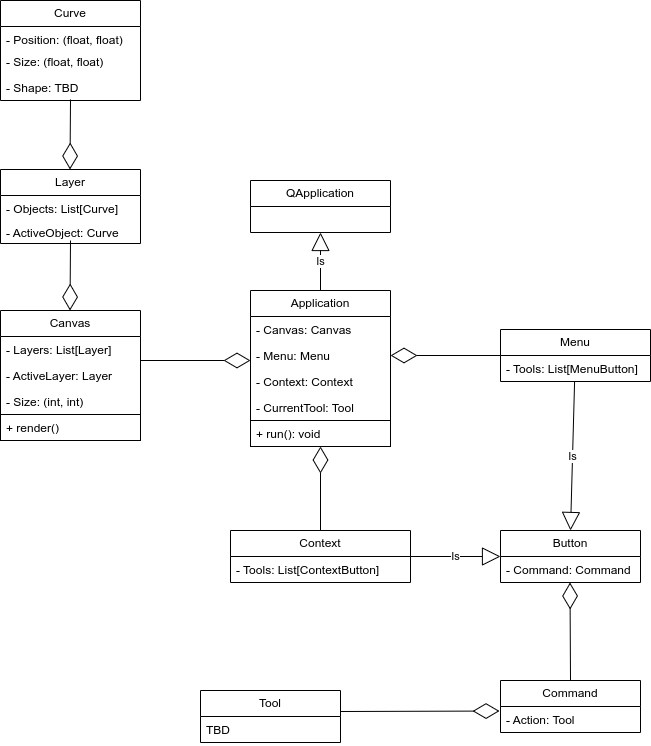

The diagram above was exported from draw.io. Its source (the exported page's mxGraphModel, read from the mxfile embedded in the PNG):
<mxGraphModel dx="1434" dy="766" grid="1" gridSize="10" guides="1" tooltips="1" connect="1" arrows="1" fold="1" page="1" pageScale="1" pageWidth="827" pageHeight="1169" math="0" shadow="0">
  <root>
    <mxCell id="WIyWlLk6GJQsqaUBKTNV-0" />
    <mxCell id="WIyWlLk6GJQsqaUBKTNV-1" parent="WIyWlLk6GJQsqaUBKTNV-0" />
    <mxCell id="T0G-adR9JQT7TkWJ15yc-1" value="Application" style="swimlane;fontStyle=0;childLayout=stackLayout;horizontal=1;startSize=26;fillColor=none;horizontalStack=0;resizeParent=1;resizeParentMax=0;resizeLast=0;collapsible=1;marginBottom=0;whiteSpace=wrap;html=1;" vertex="1" parent="WIyWlLk6GJQsqaUBKTNV-1">
      <mxGeometry x="400" y="620" width="140" height="156" as="geometry" />
    </mxCell>
    <mxCell id="T0G-adR9JQT7TkWJ15yc-2" value="- Canvas: Canvas" style="text;strokeColor=none;fillColor=none;align=left;verticalAlign=top;spacingLeft=4;spacingRight=4;overflow=hidden;rotatable=0;points=[[0,0.5],[1,0.5]];portConstraint=eastwest;whiteSpace=wrap;html=1;" vertex="1" parent="T0G-adR9JQT7TkWJ15yc-1">
      <mxGeometry y="26" width="140" height="26" as="geometry" />
    </mxCell>
    <mxCell id="T0G-adR9JQT7TkWJ15yc-3" value="- Menu: Menu" style="text;strokeColor=none;fillColor=none;align=left;verticalAlign=top;spacingLeft=4;spacingRight=4;overflow=hidden;rotatable=0;points=[[0,0.5],[1,0.5]];portConstraint=eastwest;whiteSpace=wrap;html=1;" vertex="1" parent="T0G-adR9JQT7TkWJ15yc-1">
      <mxGeometry y="52" width="140" height="26" as="geometry" />
    </mxCell>
    <mxCell id="T0G-adR9JQT7TkWJ15yc-32" value="- Context: Context" style="text;strokeColor=none;fillColor=none;align=left;verticalAlign=top;spacingLeft=4;spacingRight=4;overflow=hidden;rotatable=0;points=[[0,0.5],[1,0.5]];portConstraint=eastwest;whiteSpace=wrap;html=1;" vertex="1" parent="T0G-adR9JQT7TkWJ15yc-1">
      <mxGeometry y="78" width="140" height="26" as="geometry" />
    </mxCell>
    <mxCell id="T0G-adR9JQT7TkWJ15yc-52" value="- CurrentTool: Tool" style="text;strokeColor=none;fillColor=none;align=left;verticalAlign=top;spacingLeft=4;spacingRight=4;overflow=hidden;rotatable=0;points=[[0,0.5],[1,0.5]];portConstraint=eastwest;whiteSpace=wrap;html=1;" vertex="1" parent="T0G-adR9JQT7TkWJ15yc-1">
      <mxGeometry y="104" width="140" height="26" as="geometry" />
    </mxCell>
    <mxCell id="T0G-adR9JQT7TkWJ15yc-11" value="+ run(): void" style="text;strokeColor=default;fillColor=none;align=left;verticalAlign=top;spacingLeft=4;spacingRight=4;overflow=hidden;rotatable=0;points=[[0,0.5],[1,0.5]];portConstraint=eastwest;whiteSpace=wrap;html=1;" vertex="1" parent="T0G-adR9JQT7TkWJ15yc-1">
      <mxGeometry y="130" width="140" height="26" as="geometry" />
    </mxCell>
    <mxCell id="T0G-adR9JQT7TkWJ15yc-5" value="QApplication" style="swimlane;fontStyle=0;childLayout=stackLayout;horizontal=1;startSize=26;fillColor=none;horizontalStack=0;resizeParent=1;resizeParentMax=0;resizeLast=0;collapsible=1;marginBottom=0;whiteSpace=wrap;html=1;" vertex="1" parent="WIyWlLk6GJQsqaUBKTNV-1">
      <mxGeometry x="400" y="510" width="140" height="52" as="geometry" />
    </mxCell>
    <mxCell id="T0G-adR9JQT7TkWJ15yc-9" value="Is" style="endArrow=block;endSize=16;endFill=0;html=1;rounded=0;exitX=0.5;exitY=0;exitDx=0;exitDy=0;entryX=0.5;entryY=1;entryDx=0;entryDy=0;" edge="1" parent="WIyWlLk6GJQsqaUBKTNV-1" source="T0G-adR9JQT7TkWJ15yc-1" target="T0G-adR9JQT7TkWJ15yc-5">
      <mxGeometry width="160" relative="1" as="geometry">
        <mxPoint x="420" y="800" as="sourcePoint" />
        <mxPoint x="460" y="500" as="targetPoint" />
        <Array as="points" />
      </mxGeometry>
    </mxCell>
    <mxCell id="T0G-adR9JQT7TkWJ15yc-12" value="" style="endArrow=diamondThin;endFill=0;endSize=24;html=1;rounded=0;" edge="1" parent="WIyWlLk6GJQsqaUBKTNV-1">
      <mxGeometry width="160" relative="1" as="geometry">
        <mxPoint x="290" y="690" as="sourcePoint" />
        <mxPoint x="400" y="690" as="targetPoint" />
      </mxGeometry>
    </mxCell>
    <mxCell id="T0G-adR9JQT7TkWJ15yc-13" value="Canvas" style="swimlane;fontStyle=0;childLayout=stackLayout;horizontal=1;startSize=26;fillColor=none;horizontalStack=0;resizeParent=1;resizeParentMax=0;resizeLast=0;collapsible=1;marginBottom=0;whiteSpace=wrap;html=1;" vertex="1" parent="WIyWlLk6GJQsqaUBKTNV-1">
      <mxGeometry x="150" y="640" width="140" height="130" as="geometry" />
    </mxCell>
    <mxCell id="T0G-adR9JQT7TkWJ15yc-14" value="- Layers: List[Layer]" style="text;strokeColor=none;fillColor=none;align=left;verticalAlign=top;spacingLeft=4;spacingRight=4;overflow=hidden;rotatable=0;points=[[0,0.5],[1,0.5]];portConstraint=eastwest;whiteSpace=wrap;html=1;" vertex="1" parent="T0G-adR9JQT7TkWJ15yc-13">
      <mxGeometry y="26" width="140" height="26" as="geometry" />
    </mxCell>
    <mxCell id="T0G-adR9JQT7TkWJ15yc-33" value="- ActiveLayer: Layer" style="text;strokeColor=none;fillColor=none;align=left;verticalAlign=top;spacingLeft=4;spacingRight=4;overflow=hidden;rotatable=0;points=[[0,0.5],[1,0.5]];portConstraint=eastwest;whiteSpace=wrap;html=1;" vertex="1" parent="T0G-adR9JQT7TkWJ15yc-13">
      <mxGeometry y="52" width="140" height="26" as="geometry" />
    </mxCell>
    <mxCell id="T0G-adR9JQT7TkWJ15yc-15" value="- Size: (int, int)" style="text;strokeColor=none;fillColor=none;align=left;verticalAlign=top;spacingLeft=4;spacingRight=4;overflow=hidden;rotatable=0;points=[[0,0.5],[1,0.5]];portConstraint=eastwest;whiteSpace=wrap;html=1;" vertex="1" parent="T0G-adR9JQT7TkWJ15yc-13">
      <mxGeometry y="78" width="140" height="26" as="geometry" />
    </mxCell>
    <mxCell id="T0G-adR9JQT7TkWJ15yc-31" value="+ render()" style="text;strokeColor=default;fillColor=none;align=left;verticalAlign=top;spacingLeft=4;spacingRight=4;overflow=hidden;rotatable=0;points=[[0,0.5],[1,0.5]];portConstraint=eastwest;whiteSpace=wrap;html=1;" vertex="1" parent="T0G-adR9JQT7TkWJ15yc-13">
      <mxGeometry y="104" width="140" height="26" as="geometry" />
    </mxCell>
    <mxCell id="T0G-adR9JQT7TkWJ15yc-21" value="" style="endArrow=diamondThin;endFill=0;endSize=24;html=1;rounded=0;" edge="1" parent="WIyWlLk6GJQsqaUBKTNV-1">
      <mxGeometry width="160" relative="1" as="geometry">
        <mxPoint x="220" y="570" as="sourcePoint" />
        <mxPoint x="219.5" y="640" as="targetPoint" />
      </mxGeometry>
    </mxCell>
    <mxCell id="T0G-adR9JQT7TkWJ15yc-22" value="Layer" style="swimlane;fontStyle=0;childLayout=stackLayout;horizontal=1;startSize=26;fillColor=none;horizontalStack=0;resizeParent=1;resizeParentMax=0;resizeLast=0;collapsible=1;marginBottom=0;whiteSpace=wrap;html=1;" vertex="1" parent="WIyWlLk6GJQsqaUBKTNV-1">
      <mxGeometry x="150" y="499" width="140" height="74" as="geometry" />
    </mxCell>
    <mxCell id="T0G-adR9JQT7TkWJ15yc-23" value="- Objects: List[Curve]" style="text;strokeColor=none;fillColor=none;align=left;verticalAlign=top;spacingLeft=4;spacingRight=4;overflow=hidden;rotatable=0;points=[[0,0.5],[1,0.5]];portConstraint=eastwest;whiteSpace=wrap;html=1;" vertex="1" parent="T0G-adR9JQT7TkWJ15yc-22">
      <mxGeometry y="26" width="140" height="24" as="geometry" />
    </mxCell>
    <mxCell id="T0G-adR9JQT7TkWJ15yc-34" value="- ActiveObject: Curve" style="text;strokeColor=none;fillColor=none;align=left;verticalAlign=top;spacingLeft=4;spacingRight=4;overflow=hidden;rotatable=0;points=[[0,0.5],[1,0.5]];portConstraint=eastwest;whiteSpace=wrap;html=1;" vertex="1" parent="T0G-adR9JQT7TkWJ15yc-22">
      <mxGeometry y="50" width="140" height="24" as="geometry" />
    </mxCell>
    <mxCell id="T0G-adR9JQT7TkWJ15yc-27" value="Curve" style="swimlane;fontStyle=0;childLayout=stackLayout;horizontal=1;startSize=26;fillColor=none;horizontalStack=0;resizeParent=1;resizeParentMax=0;resizeLast=0;collapsible=1;marginBottom=0;whiteSpace=wrap;html=1;" vertex="1" parent="WIyWlLk6GJQsqaUBKTNV-1">
      <mxGeometry x="150" y="330" width="140" height="100" as="geometry" />
    </mxCell>
    <mxCell id="T0G-adR9JQT7TkWJ15yc-28" value="- Position: (float, float)" style="text;strokeColor=none;fillColor=none;align=left;verticalAlign=top;spacingLeft=4;spacingRight=4;overflow=hidden;rotatable=0;points=[[0,0.5],[1,0.5]];portConstraint=eastwest;whiteSpace=wrap;html=1;" vertex="1" parent="T0G-adR9JQT7TkWJ15yc-27">
      <mxGeometry y="26" width="140" height="22" as="geometry" />
    </mxCell>
    <mxCell id="T0G-adR9JQT7TkWJ15yc-29" value="- Size: (float, float)" style="text;strokeColor=none;fillColor=none;align=left;verticalAlign=top;spacingLeft=4;spacingRight=4;overflow=hidden;rotatable=0;points=[[0,0.5],[1,0.5]];portConstraint=eastwest;whiteSpace=wrap;html=1;" vertex="1" parent="T0G-adR9JQT7TkWJ15yc-27">
      <mxGeometry y="48" width="140" height="26" as="geometry" />
    </mxCell>
    <mxCell id="T0G-adR9JQT7TkWJ15yc-30" value="- Shape: TBD" style="text;strokeColor=none;fillColor=none;align=left;verticalAlign=top;spacingLeft=4;spacingRight=4;overflow=hidden;rotatable=0;points=[[0,0.5],[1,0.5]];portConstraint=eastwest;whiteSpace=wrap;html=1;" vertex="1" parent="T0G-adR9JQT7TkWJ15yc-27">
      <mxGeometry y="74" width="140" height="26" as="geometry" />
    </mxCell>
    <mxCell id="T0G-adR9JQT7TkWJ15yc-26" value="" style="endArrow=diamondThin;endFill=0;endSize=24;html=1;rounded=0;" edge="1" parent="WIyWlLk6GJQsqaUBKTNV-1">
      <mxGeometry width="160" relative="1" as="geometry">
        <mxPoint x="220" y="429" as="sourcePoint" />
        <mxPoint x="219.5" y="499" as="targetPoint" />
      </mxGeometry>
    </mxCell>
    <mxCell id="T0G-adR9JQT7TkWJ15yc-38" value="" style="endArrow=diamondThin;endFill=0;endSize=24;html=1;rounded=0;" edge="1" parent="WIyWlLk6GJQsqaUBKTNV-1" target="T0G-adR9JQT7TkWJ15yc-3">
      <mxGeometry width="160" relative="1" as="geometry">
        <mxPoint x="650" y="685" as="sourcePoint" />
        <mxPoint x="690" y="680" as="targetPoint" />
      </mxGeometry>
    </mxCell>
    <mxCell id="T0G-adR9JQT7TkWJ15yc-43" value="Menu" style="swimlane;fontStyle=0;childLayout=stackLayout;horizontal=1;startSize=26;fillColor=none;horizontalStack=0;resizeParent=1;resizeParentMax=0;resizeLast=0;collapsible=1;marginBottom=0;whiteSpace=wrap;html=1;" vertex="1" parent="WIyWlLk6GJQsqaUBKTNV-1">
      <mxGeometry x="650" y="659" width="150" height="52" as="geometry" />
    </mxCell>
    <mxCell id="T0G-adR9JQT7TkWJ15yc-44" value="- Tools: List[MenuButton]" style="text;strokeColor=none;fillColor=none;align=left;verticalAlign=top;spacingLeft=4;spacingRight=4;overflow=hidden;rotatable=0;points=[[0,0.5],[1,0.5]];portConstraint=eastwest;whiteSpace=wrap;html=1;" vertex="1" parent="T0G-adR9JQT7TkWJ15yc-43">
      <mxGeometry y="26" width="150" height="26" as="geometry" />
    </mxCell>
    <mxCell id="T0G-adR9JQT7TkWJ15yc-47" value="" style="endArrow=diamondThin;endFill=0;endSize=24;html=1;rounded=0;exitX=0.5;exitY=0;exitDx=0;exitDy=0;" edge="1" parent="WIyWlLk6GJQsqaUBKTNV-1" source="T0G-adR9JQT7TkWJ15yc-48">
      <mxGeometry width="160" relative="1" as="geometry">
        <mxPoint x="470" y="840" as="sourcePoint" />
        <mxPoint x="470" y="776" as="targetPoint" />
      </mxGeometry>
    </mxCell>
    <mxCell id="T0G-adR9JQT7TkWJ15yc-48" value="Context" style="swimlane;fontStyle=0;childLayout=stackLayout;horizontal=1;startSize=26;fillColor=none;horizontalStack=0;resizeParent=1;resizeParentMax=0;resizeLast=0;collapsible=1;marginBottom=0;whiteSpace=wrap;html=1;" vertex="1" parent="WIyWlLk6GJQsqaUBKTNV-1">
      <mxGeometry x="380" y="860" width="180" height="52" as="geometry" />
    </mxCell>
    <mxCell id="T0G-adR9JQT7TkWJ15yc-49" value="- Tools: List[ContextButton]" style="text;strokeColor=none;fillColor=none;align=left;verticalAlign=top;spacingLeft=4;spacingRight=4;overflow=hidden;rotatable=0;points=[[0,0.5],[1,0.5]];portConstraint=eastwest;whiteSpace=wrap;html=1;" vertex="1" parent="T0G-adR9JQT7TkWJ15yc-48">
      <mxGeometry y="26" width="180" height="26" as="geometry" />
    </mxCell>
    <mxCell id="T0G-adR9JQT7TkWJ15yc-54" value="Button" style="swimlane;fontStyle=0;childLayout=stackLayout;horizontal=1;startSize=26;fillColor=none;horizontalStack=0;resizeParent=1;resizeParentMax=0;resizeLast=0;collapsible=1;marginBottom=0;whiteSpace=wrap;html=1;" vertex="1" parent="WIyWlLk6GJQsqaUBKTNV-1">
      <mxGeometry x="650" y="860" width="140" height="52" as="geometry" />
    </mxCell>
    <mxCell id="T0G-adR9JQT7TkWJ15yc-55" value="- Command: Command" style="text;strokeColor=none;fillColor=none;align=left;verticalAlign=top;spacingLeft=4;spacingRight=4;overflow=hidden;rotatable=0;points=[[0,0.5],[1,0.5]];portConstraint=eastwest;whiteSpace=wrap;html=1;" vertex="1" parent="T0G-adR9JQT7TkWJ15yc-54">
      <mxGeometry y="26" width="140" height="26" as="geometry" />
    </mxCell>
    <mxCell id="T0G-adR9JQT7TkWJ15yc-58" value="Is" style="endArrow=block;endSize=16;endFill=0;html=1;rounded=0;exitX=0.494;exitY=0.999;exitDx=0;exitDy=0;exitPerimeter=0;entryX=0.5;entryY=0;entryDx=0;entryDy=0;" edge="1" parent="WIyWlLk6GJQsqaUBKTNV-1" source="T0G-adR9JQT7TkWJ15yc-44" target="T0G-adR9JQT7TkWJ15yc-54">
      <mxGeometry width="160" relative="1" as="geometry">
        <mxPoint x="560" y="700" as="sourcePoint" />
        <mxPoint x="750" y="830" as="targetPoint" />
        <Array as="points" />
      </mxGeometry>
    </mxCell>
    <mxCell id="T0G-adR9JQT7TkWJ15yc-59" value="Is" style="endArrow=block;endSize=16;endFill=0;html=1;rounded=0;exitX=1;exitY=0.5;exitDx=0;exitDy=0;" edge="1" parent="WIyWlLk6GJQsqaUBKTNV-1" source="T0G-adR9JQT7TkWJ15yc-48">
      <mxGeometry width="160" relative="1" as="geometry">
        <mxPoint x="560.72" y="890.316" as="sourcePoint" />
        <mxPoint x="650" y="886" as="targetPoint" />
        <Array as="points" />
      </mxGeometry>
    </mxCell>
    <mxCell id="T0G-adR9JQT7TkWJ15yc-61" value="" style="endArrow=diamondThin;endFill=0;endSize=24;html=1;rounded=0;exitX=0.5;exitY=0;exitDx=0;exitDy=0;" edge="1" parent="WIyWlLk6GJQsqaUBKTNV-1" source="T0G-adR9JQT7TkWJ15yc-62">
      <mxGeometry width="160" relative="1" as="geometry">
        <mxPoint x="719.5" y="996" as="sourcePoint" />
        <mxPoint x="719.5" y="912" as="targetPoint" />
      </mxGeometry>
    </mxCell>
    <mxCell id="T0G-adR9JQT7TkWJ15yc-62" value="Command" style="swimlane;fontStyle=0;childLayout=stackLayout;horizontal=1;startSize=26;fillColor=none;horizontalStack=0;resizeParent=1;resizeParentMax=0;resizeLast=0;collapsible=1;marginBottom=0;whiteSpace=wrap;html=1;" vertex="1" parent="WIyWlLk6GJQsqaUBKTNV-1">
      <mxGeometry x="650" y="1010" width="140" height="52" as="geometry" />
    </mxCell>
    <mxCell id="T0G-adR9JQT7TkWJ15yc-63" value="- Action: Tool" style="text;strokeColor=none;fillColor=none;align=left;verticalAlign=top;spacingLeft=4;spacingRight=4;overflow=hidden;rotatable=0;points=[[0,0.5],[1,0.5]];portConstraint=eastwest;whiteSpace=wrap;html=1;" vertex="1" parent="T0G-adR9JQT7TkWJ15yc-62">
      <mxGeometry y="26" width="140" height="26" as="geometry" />
    </mxCell>
    <mxCell id="T0G-adR9JQT7TkWJ15yc-66" value="" style="endArrow=diamondThin;endFill=0;endSize=24;html=1;rounded=0;entryX=-0.007;entryY=0.174;entryDx=0;entryDy=0;entryPerimeter=0;" edge="1" parent="WIyWlLk6GJQsqaUBKTNV-1" target="T0G-adR9JQT7TkWJ15yc-63">
      <mxGeometry width="160" relative="1" as="geometry">
        <mxPoint x="490" y="1041" as="sourcePoint" />
        <mxPoint x="640" y="1040" as="targetPoint" />
      </mxGeometry>
    </mxCell>
    <mxCell id="T0G-adR9JQT7TkWJ15yc-68" value="Tool" style="swimlane;fontStyle=0;childLayout=stackLayout;horizontal=1;startSize=26;fillColor=none;horizontalStack=0;resizeParent=1;resizeParentMax=0;resizeLast=0;collapsible=1;marginBottom=0;whiteSpace=wrap;html=1;" vertex="1" parent="WIyWlLk6GJQsqaUBKTNV-1">
      <mxGeometry x="350" y="1020" width="140" height="52" as="geometry" />
    </mxCell>
    <mxCell id="T0G-adR9JQT7TkWJ15yc-69" value="TBD" style="text;strokeColor=none;fillColor=none;align=left;verticalAlign=top;spacingLeft=4;spacingRight=4;overflow=hidden;rotatable=0;points=[[0,0.5],[1,0.5]];portConstraint=eastwest;whiteSpace=wrap;html=1;" vertex="1" parent="T0G-adR9JQT7TkWJ15yc-68">
      <mxGeometry y="26" width="140" height="26" as="geometry" />
    </mxCell>
  </root>
</mxGraphModel>